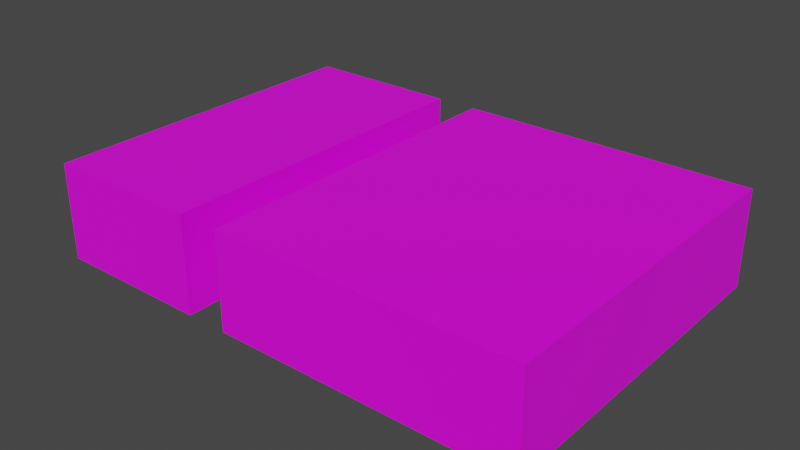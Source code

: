 # Source: mdl_LeftEnter_LeftExit.blend  (saved by Blender 2.82.7; exported with 4.5.12 LTS)
import bpy
from mathutils import Matrix  # noqa: F401  (used for matrix-valued properties, if any)

bpy.ops.wm.read_factory_settings(use_empty=True)
scene = bpy.context.scene
scene.name = 'Scene'

# ---- collections
col_collection = bpy.data.collections.new('Collection'); scene.collection.children.link(col_collection)

# ---- images (referenced by path relative to the original .blend; pixels are not part of the script)
import os
ASSET_DIR = os.environ.get("B2B_ASSET_DIR", "")  # directory of the original .blend (textures are referenced by path, not embedded)
HERE = os.path.dirname(os.path.abspath(__file__))  # packed textures are extracted next to this script under _unpacked/

def load_image(name, relpath, width, height, colorspace="sRGB"):
    """Load a texture the original file referenced (path relative to the .blend, or extracted next to this script)."""
    p = next((c for c in (os.path.join(HERE, relpath), os.path.join(ASSET_DIR, relpath)) if relpath and os.path.exists(c)), "")
    if p:
        img = bpy.data.images.load(p, check_existing=True)
        img.name = name
    else:  # same state as the original file: an image datablock whose file is absent (Cycles renders it pink)
        img = bpy.data.images.new(name, width, height)
        img.source = "FILE"
        img.filepath = "//" + (relpath or name)
    img.colorspace_settings.name = colorspace
    return img
img_txt_leftenterleftexit = load_image('txt_LeftEnterLeftExit', '', 1024, 1024, 'sRGB')

# ---- materials (node trees are filled in below, after node groups)
mat_material = bpy.data.materials.new('Material')
mat_material.use_transparent_shadow = False

# ---- material node trees
mat_material.use_nodes = True; mat_material.node_tree.nodes.clear()
_N = mat_material.node_tree.nodes; _L = mat_material.node_tree.links
n0 = _N.new('ShaderNodeOutputMaterial'); n0.name = 'Material Output'; n0.location = (300, 300)
n1 = _N.new('ShaderNodeBsdfPrincipled'); n1.name = 'Principled BSDF'; n1.location = (10, 300)
n1.distribution = 'GGX'
n1.subsurface_method = 'BURLEY'
n1.inputs[3].default_value = 1.45
n1.inputs[27].default_value = (0.0, 0.0, 0.0, 1.0)
n1.inputs[28].default_value = 1.0
n2 = _N.new('ShaderNodeTexImage'); n2.name = 'Image Texture'; n2.location = (-280, 220)
n2.image = img_txt_leftenterleftexit
_L.new(n1.outputs[0], n0.inputs[0])
_L.new(n2.outputs[0], n1.inputs[0])
n0.is_active_output = True

# ---- world
world_world = bpy.data.worlds.new('World'); scene.world = world_world
world_world.use_nodes = True; world_world.node_tree.nodes.clear()
_N = world_world.node_tree.nodes; _L = world_world.node_tree.links
n0 = _N.new('ShaderNodeOutputWorld'); n0.name = 'World Output'; n0.location = (300, 300)
n1 = _N.new('ShaderNodeBackground'); n1.name = 'Background'; n1.location = (10, 300)
n1.inputs[0].default_value = (0.05088, 0.05088, 0.05088, 1.0)
_L.new(n1.outputs[0], n0.inputs[0])
n0.is_active_output = True
world_world.color = (0.05088, 0.05088, 0.05088)
world_world.use_sun_shadow = False
world_world.sun_shadow_jitter_overblur = 0.0

# ---- meshes
me_cube_001 = bpy.data.meshes.new('Cube.001')
me_cube_001.from_pydata([(3.6, -0.7, -2.5), (3.6, 0.7, -2.5), (3.6, -0.7, 2.5), (3.6, 0.7, 2.5), (-3.6, -0.7, -2.5), (-3.6, 0.7, -2.5), (-3.6, -0.7, 2.5), (-3.6, 0.7, 2.5), (1.3, 0.7, -2.501), (1.3, -0.7, -2.501), (1.3, -0.7, 2.501), (1.3, 0.7, 2.501), (0.7, 0.7, -2.5), (0.7, -0.7, -2.5), (0.7, -0.7, 2.5), (0.7, 0.7, 2.5)], [], [(0, 1, 3, 2), (2, 3, 11, 10), (6, 7, 5, 4), (4, 5, 12, 13), (2, 10, 9, 0), (7, 15, 12, 5), (15, 14, 13, 12), (8, 11, 3, 1), (14, 15, 7, 6), (8, 9, 10, 11), (9, 8, 1, 0), (13, 14, 6, 4)])
_uv = me_cube_001.uv_layers.new(name='UVMap')
_uv.uv.foreach_set('vector', [0.3268, 0.6105, 0.3268, 0.6996, 0.008754, 0.6996, 0.008754, 0.6105, 0.5097, 0.392, 0.5097, 0.4898, 0.3491, 0.4898, 0.3491, 0.392, 0.3268, 0.6105, 0.3268, 0.6996, 0.008754, 0.6996, 0.008754, 0.6105, 0.5097, 0.5003, 0.5097, 0.5981, 0.2094, 0.5981, 0.2094, 0.5003, 0.0004069, 0.3569, 0.1638, 0.3569, 0.1638, 0.001641, 0.0004068, 0.001712, 0.9892, 0.9942, 0.6838, 0.9942, 0.6838, 0.6391, 0.9892, 0.6391, 0.5743, 0.03418, 0.7276, 0.03418, 0.7276, 0.5819, 0.5743, 0.5819, 0.6412, 0.639, 0.6412, 0.9943, 0.4778, 0.9942, 0.4778, 0.6391, 0.3072, 0.392, 0.3072, 0.4898, 0.006858, 0.4898, 0.006858, 0.392, 0.7374, 0.582, 0.8908, 0.582, 0.8908, 0.03407, 0.7374, 0.03407, 0.1675, 0.5003, 0.1675, 0.5981, 0.006858, 0.5981, 0.006858, 0.5003, 0.2064, 0.001712, 0.2064, 0.3569, 0.5118, 0.3569, 0.5118, 0.001712])
me_cube_001.materials.append(mat_material)
me_cube_001.use_remesh_preserve_volume = False
me_cube_001.use_remesh_preserve_attributes = False
me_cube_001.use_mirror_vertex_groups = False
me_cube_001.update()

# ---- objects
ob_leftenter_leftexit = bpy.data.objects.new('LeftEnter_LeftExit', me_cube_001)

# ---- transforms, parenting, visibility, modifiers, constraints
ob_leftenter_leftexit.location = (0.0, 0.0, 0.0)
ob_leftenter_leftexit.rotation_euler = (1.571, 0.0, 3.142)
ob_leftenter_leftexit.lineart.crease_threshold = 0.0

# ---- collection membership
col_collection.objects.link(ob_leftenter_leftexit)

# ---- scene / render settings (as saved in the file)
scene.frame_start = 1; scene.frame_end = 250; scene.frame_set(1)
scene.render.engine = 'BLENDER_EEVEE_NEXT'
scene.cycles.use_denoising = False
scene.cycles.samples = 128
scene.cycles.sampling_pattern = 'TABULATED_SOBOL'
scene.cycles.use_adaptive_sampling = False
scene.cycles.use_light_tree = False
scene.view_settings.view_transform = 'Filmic'
bpy.context.view_layer.update()

# ---- added for rendering (the .blend has no active camera and no usable light): camera, sun
cam_auto = bpy.data.cameras.new('AutoCamera')
cam_auto.lens = 50.0
cam_auto.sensor_width = 36.0
cam_auto.clip_end = 1000.0
ob_auto_camera = bpy.data.objects.new('AutoCamera', cam_auto)
scene.collection.objects.link(ob_auto_camera)
ob_auto_camera.location = (8.2142, -9.85705, 6.57136)
ob_auto_camera.rotation_euler = (1.09748, -7.21219e-08, 0.694738)
scene.camera = ob_auto_camera
light_auto_sun = bpy.data.lights.new('AutoSun', 'SUN')
light_auto_sun.energy = 3.0
light_auto_sun.angle = 0.0523599
ob_auto_sun = bpy.data.objects.new('AutoSun', light_auto_sun)
scene.collection.objects.link(ob_auto_sun)
ob_auto_sun.rotation_euler = (0.872665, 0.174533, 0.523599)
bpy.context.view_layer.update()
